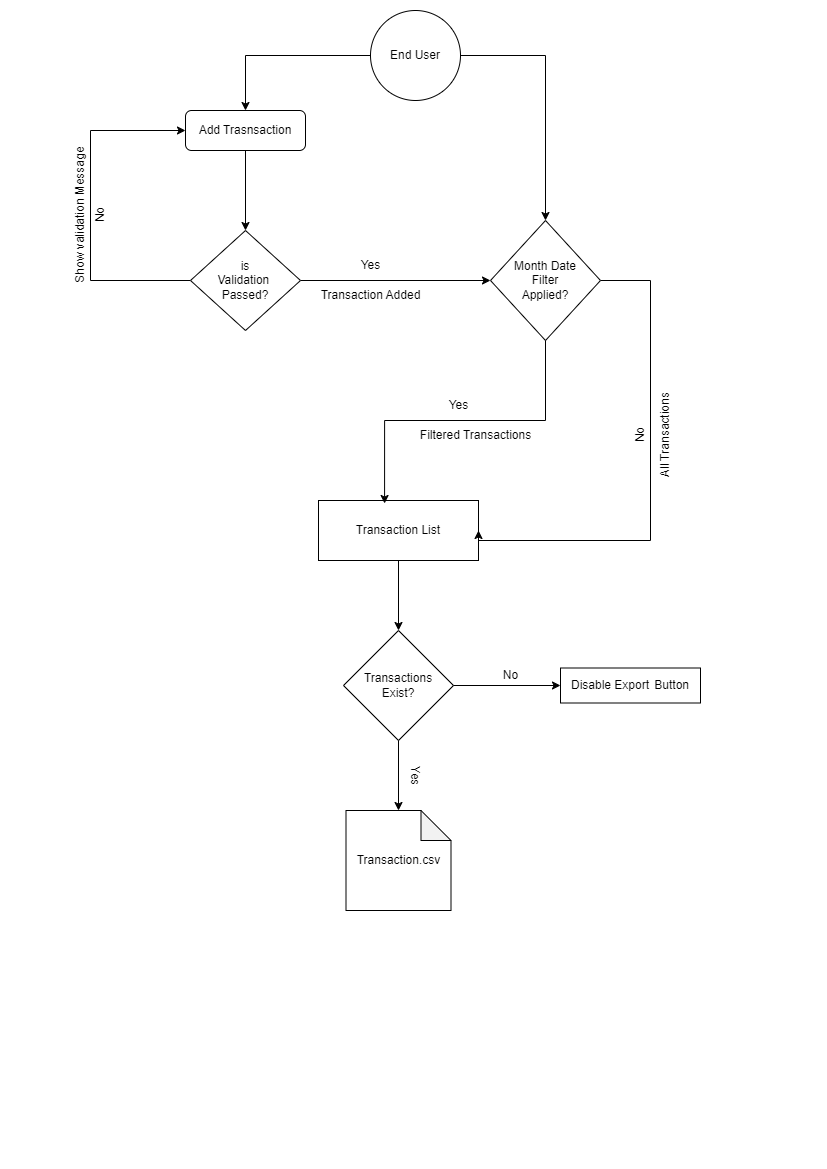

The diagram above was exported from draw.io. Its source (the exported page's mxGraphModel, read from the mxfile embedded in the PNG):
<mxGraphModel dx="880" dy="529" grid="1" gridSize="10" guides="1" tooltips="1" connect="1" arrows="1" fold="1" page="1" pageScale="1" pageWidth="827" pageHeight="1169" math="0" shadow="0">
  <root>
    <mxCell id="0" />
    <mxCell id="1" parent="0" />
    <mxCell id="QqlBoN-Mz6dFJlFYZY9H-84" style="edgeStyle=orthogonalEdgeStyle;rounded=0;orthogonalLoop=1;jettySize=auto;html=1;exitX=0.5;exitY=1;exitDx=0;exitDy=0;entryX=0.5;entryY=0;entryDx=0;entryDy=0;" edge="1" parent="1" source="QqlBoN-Mz6dFJlFYZY9H-2" target="QqlBoN-Mz6dFJlFYZY9H-61">
      <mxGeometry relative="1" as="geometry" />
    </mxCell>
    <mxCell id="QqlBoN-Mz6dFJlFYZY9H-2" value="Transaction List" style="whiteSpace=wrap;html=1;rounded=0;" vertex="1" parent="1">
      <mxGeometry x="318" y="500" width="160" height="60" as="geometry" />
    </mxCell>
    <mxCell id="QqlBoN-Mz6dFJlFYZY9H-12" style="edgeStyle=orthogonalEdgeStyle;rounded=0;orthogonalLoop=1;jettySize=auto;html=1;exitX=0.5;exitY=1;exitDx=0;exitDy=0;entryX=0.5;entryY=0;entryDx=0;entryDy=0;" edge="1" parent="1" source="QqlBoN-Mz6dFJlFYZY9H-7" target="QqlBoN-Mz6dFJlFYZY9H-13">
      <mxGeometry relative="1" as="geometry">
        <mxPoint x="90" y="220" as="targetPoint" />
      </mxGeometry>
    </mxCell>
    <mxCell id="QqlBoN-Mz6dFJlFYZY9H-7" value="Add Trasnsaction" style="rounded=1;whiteSpace=wrap;html=1;" vertex="1" parent="1">
      <mxGeometry x="185" y="110" width="120" height="40" as="geometry" />
    </mxCell>
    <mxCell id="QqlBoN-Mz6dFJlFYZY9H-32" style="edgeStyle=orthogonalEdgeStyle;rounded=0;orthogonalLoop=1;jettySize=auto;html=1;exitX=0;exitY=0.5;exitDx=0;exitDy=0;entryX=0;entryY=0.5;entryDx=0;entryDy=0;" edge="1" parent="1" source="QqlBoN-Mz6dFJlFYZY9H-13" target="QqlBoN-Mz6dFJlFYZY9H-7">
      <mxGeometry relative="1" as="geometry">
        <Array as="points">
          <mxPoint x="90" y="280" />
          <mxPoint x="90" y="130" />
        </Array>
      </mxGeometry>
    </mxCell>
    <mxCell id="QqlBoN-Mz6dFJlFYZY9H-76" style="edgeStyle=orthogonalEdgeStyle;rounded=0;orthogonalLoop=1;jettySize=auto;html=1;exitX=1;exitY=0.5;exitDx=0;exitDy=0;entryX=0;entryY=0.5;entryDx=0;entryDy=0;" edge="1" parent="1" source="QqlBoN-Mz6dFJlFYZY9H-13" target="QqlBoN-Mz6dFJlFYZY9H-37">
      <mxGeometry relative="1" as="geometry" />
    </mxCell>
    <mxCell id="QqlBoN-Mz6dFJlFYZY9H-13" value="is&lt;div&gt;Validation&amp;nbsp;&lt;div&gt;Passed?&lt;/div&gt;&lt;/div&gt;" style="rhombus;whiteSpace=wrap;html=1;" vertex="1" parent="1">
      <mxGeometry x="190" y="230" width="110" height="100" as="geometry" />
    </mxCell>
    <mxCell id="QqlBoN-Mz6dFJlFYZY9H-19" value="No" style="text;html=1;align=center;verticalAlign=middle;resizable=0;points=[];autosize=1;strokeColor=none;fillColor=none;rotation=270;" vertex="1" parent="1">
      <mxGeometry x="80" y="200" width="40" height="30" as="geometry" />
    </mxCell>
    <mxCell id="QqlBoN-Mz6dFJlFYZY9H-20" value="Show validation Message" style="text;html=1;align=center;verticalAlign=middle;resizable=0;points=[];autosize=1;strokeColor=none;fillColor=none;rotation=-90;" vertex="1" parent="1">
      <mxGeometry y="200" width="160" height="30" as="geometry" />
    </mxCell>
    <mxCell id="QqlBoN-Mz6dFJlFYZY9H-28" style="edgeStyle=orthogonalEdgeStyle;rounded=0;orthogonalLoop=1;jettySize=auto;html=1;exitX=0.5;exitY=1;exitDx=0;exitDy=0;" edge="1" parent="1">
      <mxGeometry relative="1" as="geometry">
        <mxPoint x="550" y="310" as="sourcePoint" />
        <mxPoint x="550" y="310" as="targetPoint" />
      </mxGeometry>
    </mxCell>
    <mxCell id="QqlBoN-Mz6dFJlFYZY9H-80" style="edgeStyle=orthogonalEdgeStyle;rounded=0;orthogonalLoop=1;jettySize=auto;html=1;entryX=1;entryY=0.5;entryDx=0;entryDy=0;" edge="1" parent="1" source="QqlBoN-Mz6dFJlFYZY9H-37" target="QqlBoN-Mz6dFJlFYZY9H-2">
      <mxGeometry relative="1" as="geometry">
        <Array as="points">
          <mxPoint x="650" y="280" />
          <mxPoint x="650" y="540" />
        </Array>
      </mxGeometry>
    </mxCell>
    <mxCell id="QqlBoN-Mz6dFJlFYZY9H-37" value="Month Date &lt;br&gt;Filter&lt;br&gt;Applied?" style="rhombus;whiteSpace=wrap;html=1;direction=east;" vertex="1" parent="1">
      <mxGeometry x="490" y="220" width="110" height="120" as="geometry" />
    </mxCell>
    <mxCell id="QqlBoN-Mz6dFJlFYZY9H-41" value="Yes" style="text;html=1;align=center;verticalAlign=middle;resizable=0;points=[];autosize=1;strokeColor=none;fillColor=none;" vertex="1" parent="1">
      <mxGeometry x="350" y="250" width="40" height="30" as="geometry" />
    </mxCell>
    <mxCell id="QqlBoN-Mz6dFJlFYZY9H-44" value="Yes" style="text;html=1;align=center;verticalAlign=middle;resizable=0;points=[];autosize=1;strokeColor=none;fillColor=none;" vertex="1" parent="1">
      <mxGeometry x="438" y="390" width="40" height="30" as="geometry" />
    </mxCell>
    <mxCell id="QqlBoN-Mz6dFJlFYZY9H-45" value="Filtered Transactions" style="text;html=1;align=center;verticalAlign=middle;resizable=0;points=[];autosize=1;strokeColor=none;fillColor=none;" vertex="1" parent="1">
      <mxGeometry x="410" y="420" width="130" height="30" as="geometry" />
    </mxCell>
    <mxCell id="QqlBoN-Mz6dFJlFYZY9H-46" value="No" style="text;html=1;align=center;verticalAlign=middle;resizable=0;points=[];autosize=1;strokeColor=none;fillColor=none;rotation=270;" vertex="1" parent="1">
      <mxGeometry x="620" y="420" width="40" height="30" as="geometry" />
    </mxCell>
    <mxCell id="QqlBoN-Mz6dFJlFYZY9H-47" value="All Transactions" style="text;html=1;align=center;verticalAlign=middle;resizable=0;points=[];autosize=1;strokeColor=none;fillColor=none;rotation=270;" vertex="1" parent="1">
      <mxGeometry x="610" y="420" width="110" height="30" as="geometry" />
    </mxCell>
    <mxCell id="QqlBoN-Mz6dFJlFYZY9H-67" style="edgeStyle=orthogonalEdgeStyle;rounded=0;orthogonalLoop=1;jettySize=auto;html=1;entryX=0.5;entryY=0;entryDx=0;entryDy=0;" edge="1" parent="1" source="QqlBoN-Mz6dFJlFYZY9H-48" target="QqlBoN-Mz6dFJlFYZY9H-7">
      <mxGeometry relative="1" as="geometry" />
    </mxCell>
    <mxCell id="QqlBoN-Mz6dFJlFYZY9H-75" style="edgeStyle=orthogonalEdgeStyle;rounded=0;orthogonalLoop=1;jettySize=auto;html=1;exitX=1;exitY=0.5;exitDx=0;exitDy=0;entryX=0.5;entryY=0;entryDx=0;entryDy=0;" edge="1" parent="1" source="QqlBoN-Mz6dFJlFYZY9H-48" target="QqlBoN-Mz6dFJlFYZY9H-37">
      <mxGeometry relative="1" as="geometry" />
    </mxCell>
    <mxCell id="QqlBoN-Mz6dFJlFYZY9H-48" value="End User" style="ellipse;whiteSpace=wrap;html=1;aspect=fixed;" vertex="1" parent="1">
      <mxGeometry x="370" y="10" width="90" height="90" as="geometry" />
    </mxCell>
    <mxCell id="QqlBoN-Mz6dFJlFYZY9H-58" value="Transaction.csv" style="shape=note;whiteSpace=wrap;html=1;backgroundOutline=1;darkOpacity=0.05;" vertex="1" parent="1">
      <mxGeometry x="345.5" y="810" width="105" height="100" as="geometry" />
    </mxCell>
    <mxCell id="QqlBoN-Mz6dFJlFYZY9H-64" style="edgeStyle=orthogonalEdgeStyle;rounded=0;orthogonalLoop=1;jettySize=auto;html=1;exitX=1;exitY=0.5;exitDx=0;exitDy=0;" edge="1" parent="1" source="QqlBoN-Mz6dFJlFYZY9H-61" target="QqlBoN-Mz6dFJlFYZY9H-65">
      <mxGeometry relative="1" as="geometry">
        <mxPoint x="480" y="635" as="targetPoint" />
      </mxGeometry>
    </mxCell>
    <mxCell id="QqlBoN-Mz6dFJlFYZY9H-61" value="Transactions &lt;br&gt;Exist?" style="rhombus;whiteSpace=wrap;html=1;" vertex="1" parent="1">
      <mxGeometry x="343" y="630" width="110" height="110" as="geometry" />
    </mxCell>
    <mxCell id="QqlBoN-Mz6dFJlFYZY9H-63" value="Yes" style="text;html=1;align=center;verticalAlign=middle;resizable=0;points=[];autosize=1;strokeColor=none;fillColor=none;rotation=90;" vertex="1" parent="1">
      <mxGeometry x="395" y="760" width="40" height="30" as="geometry" />
    </mxCell>
    <mxCell id="QqlBoN-Mz6dFJlFYZY9H-65" value="Disable Export&lt;span style=&quot;white-space: pre;&quot;&gt;&#09;&lt;/span&gt;&amp;nbsp;Button" style="rounded=0;whiteSpace=wrap;html=1;" vertex="1" parent="1">
      <mxGeometry x="560" y="667.5" width="140" height="35" as="geometry" />
    </mxCell>
    <mxCell id="QqlBoN-Mz6dFJlFYZY9H-72" value="No" style="text;html=1;align=center;verticalAlign=middle;resizable=0;points=[];autosize=1;strokeColor=none;fillColor=none;" vertex="1" parent="1">
      <mxGeometry x="490" y="660" width="40" height="30" as="geometry" />
    </mxCell>
    <mxCell id="QqlBoN-Mz6dFJlFYZY9H-74" value="Transaction Added" style="text;html=1;align=center;verticalAlign=middle;resizable=0;points=[];autosize=1;strokeColor=none;fillColor=none;" vertex="1" parent="1">
      <mxGeometry x="310" y="280" width="120" height="30" as="geometry" />
    </mxCell>
    <mxCell id="QqlBoN-Mz6dFJlFYZY9H-81" style="edgeStyle=orthogonalEdgeStyle;rounded=0;orthogonalLoop=1;jettySize=auto;html=1;entryX=0.5;entryY=0;entryDx=0;entryDy=0;entryPerimeter=0;" edge="1" parent="1" source="QqlBoN-Mz6dFJlFYZY9H-61" target="QqlBoN-Mz6dFJlFYZY9H-58">
      <mxGeometry relative="1" as="geometry">
        <mxPoint x="425" y="810" as="targetPoint" />
      </mxGeometry>
    </mxCell>
    <mxCell id="QqlBoN-Mz6dFJlFYZY9H-88" style="edgeStyle=orthogonalEdgeStyle;rounded=0;orthogonalLoop=1;jettySize=auto;html=1;entryX=0.413;entryY=0.05;entryDx=0;entryDy=0;entryPerimeter=0;" edge="1" parent="1" source="QqlBoN-Mz6dFJlFYZY9H-37" target="QqlBoN-Mz6dFJlFYZY9H-2">
      <mxGeometry relative="1" as="geometry">
        <Array as="points">
          <mxPoint x="545" y="420" />
          <mxPoint x="384" y="420" />
        </Array>
      </mxGeometry>
    </mxCell>
  </root>
</mxGraphModel>